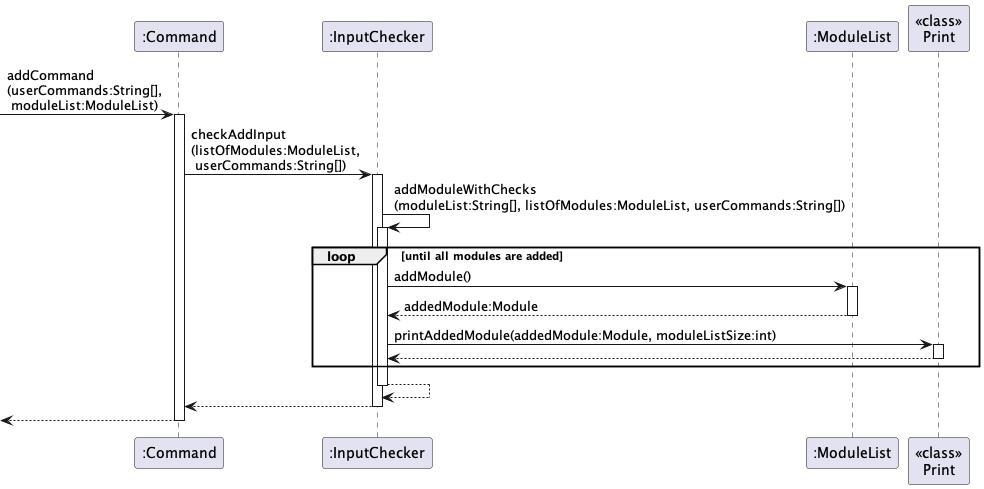

The diagram above was rendered by PlantUML. Its source (embedded in the PNG):
@startuml
'https://plantuml.com/sequence-diagram

participant ":Command" as Command
participant ":InputChecker" as IC
participant ":ModuleList" as ML
participant "<<class>>\nPrint" as Print
[->Command : addCommand\n(userCommands:String[],\n moduleList:ModuleList)
activate Command

Command->IC : checkAddInput\n(listOfModules:ModuleList,\n userCommands:String[])
activate IC

IC->IC : addModuleWithChecks\n(moduleList:String[], listOfModules:ModuleList, userCommands:String[])
activate IC

loop until all modules are added
    IC->ML: addModule()
    activate ML
    ML-->IC : addedModule:Module
    deactivate ML

    IC->Print: printAddedModule(addedModule:Module, moduleListSize:int)
    activate Print
    Print-->IC
    deactivate Print
end

IC-->IC
deactivate IC

IC-->Command
deactivate IC

Command-->[
deactivate Command

@enduml